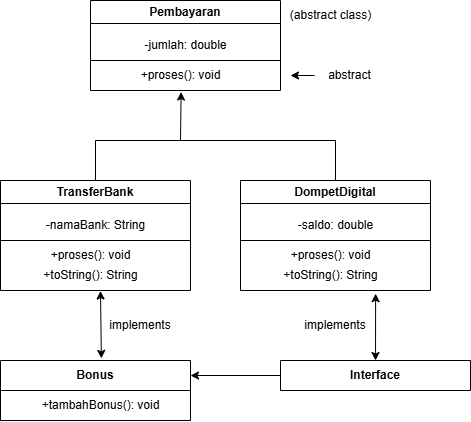

The diagram above was exported from draw.io. Its source (the exported page's mxGraphModel, read from the mxfile embedded in the PNG):
<mxGraphModel dx="1097" dy="640" grid="1" gridSize="10" guides="1" tooltips="1" connect="1" arrows="1" fold="1" page="1" pageScale="1" pageWidth="827" pageHeight="1169" math="0" shadow="0">
  <root>
    <mxCell id="0" />
    <mxCell id="1" parent="0" />
    <mxCell id="CM6ae4RnvHmARiB8SYin-1" value="Pembayaran" style="swimlane;whiteSpace=wrap;html=1;" parent="1" vertex="1">
      <mxGeometry x="190" y="100" width="190" height="90" as="geometry" />
    </mxCell>
    <mxCell id="CM6ae4RnvHmARiB8SYin-3" value="-jumlah: &lt;font style=&quot;color: light-dark(rgb(0, 0, 0), rgb(0, 0, 255));&quot;&gt;double&lt;/font&gt;" style="text;html=1;align=center;verticalAlign=middle;resizable=0;points=[];autosize=1;strokeColor=none;fillColor=none;" parent="CM6ae4RnvHmARiB8SYin-1" vertex="1">
      <mxGeometry x="40" y="30" width="110" height="30" as="geometry" />
    </mxCell>
    <mxCell id="CM6ae4RnvHmARiB8SYin-6" value="+proses(): void" style="text;html=1;align=center;verticalAlign=middle;resizable=0;points=[];autosize=1;strokeColor=none;fillColor=none;" parent="CM6ae4RnvHmARiB8SYin-1" vertex="1">
      <mxGeometry x="40" y="60" width="100" height="30" as="geometry" />
    </mxCell>
    <mxCell id="CM6ae4RnvHmARiB8SYin-2" value="" style="endArrow=none;html=1;rounded=0;" parent="1" edge="1">
      <mxGeometry width="50" height="50" relative="1" as="geometry">
        <mxPoint x="190" y="160" as="sourcePoint" />
        <mxPoint x="380" y="160" as="targetPoint" />
        <Array as="points" />
      </mxGeometry>
    </mxCell>
    <mxCell id="CM6ae4RnvHmARiB8SYin-7" value="(abstract class)" style="text;html=1;align=center;verticalAlign=middle;resizable=0;points=[];autosize=1;strokeColor=none;fillColor=none;" parent="1" vertex="1">
      <mxGeometry x="380" y="100" width="100" height="30" as="geometry" />
    </mxCell>
    <mxCell id="CM6ae4RnvHmARiB8SYin-8" value="abstract" style="text;html=1;align=center;verticalAlign=middle;resizable=0;points=[];autosize=1;strokeColor=none;fillColor=none;" parent="1" vertex="1">
      <mxGeometry x="414" y="160" width="70" height="30" as="geometry" />
    </mxCell>
    <mxCell id="CM6ae4RnvHmARiB8SYin-9" value="" style="endArrow=classic;html=1;rounded=0;" parent="1" source="CM6ae4RnvHmARiB8SYin-8" edge="1">
      <mxGeometry width="50" height="50" relative="1" as="geometry">
        <mxPoint x="413" y="175" as="sourcePoint" />
        <mxPoint x="390" y="175" as="targetPoint" />
      </mxGeometry>
    </mxCell>
    <mxCell id="CM6ae4RnvHmARiB8SYin-11" value="TransferBank" style="swimlane;whiteSpace=wrap;html=1;" parent="1" vertex="1">
      <mxGeometry x="100" y="280" width="190" height="110" as="geometry" />
    </mxCell>
    <mxCell id="CM6ae4RnvHmARiB8SYin-12" value="-namaBank: String" style="text;html=1;align=center;verticalAlign=middle;resizable=0;points=[];autosize=1;strokeColor=none;fillColor=none;" parent="CM6ae4RnvHmARiB8SYin-11" vertex="1">
      <mxGeometry x="35" y="30" width="120" height="30" as="geometry" />
    </mxCell>
    <mxCell id="CM6ae4RnvHmARiB8SYin-13" value="+proses(): void" style="text;html=1;align=center;verticalAlign=middle;resizable=0;points=[];autosize=1;strokeColor=none;fillColor=none;" parent="CM6ae4RnvHmARiB8SYin-11" vertex="1">
      <mxGeometry x="40" y="60" width="100" height="30" as="geometry" />
    </mxCell>
    <mxCell id="CM6ae4RnvHmARiB8SYin-15" value="+toString(): String" style="text;html=1;align=center;verticalAlign=middle;resizable=0;points=[];autosize=1;strokeColor=none;fillColor=none;" parent="CM6ae4RnvHmARiB8SYin-11" vertex="1">
      <mxGeometry x="30" y="80" width="120" height="30" as="geometry" />
    </mxCell>
    <mxCell id="CM6ae4RnvHmARiB8SYin-14" value="" style="endArrow=none;html=1;rounded=0;" parent="1" edge="1">
      <mxGeometry width="50" height="50" relative="1" as="geometry">
        <mxPoint x="100" y="340" as="sourcePoint" />
        <mxPoint x="290" y="340" as="targetPoint" />
        <Array as="points" />
      </mxGeometry>
    </mxCell>
    <mxCell id="CM6ae4RnvHmARiB8SYin-16" value="DompetDigital" style="swimlane;whiteSpace=wrap;html=1;" parent="1" vertex="1">
      <mxGeometry x="340" y="280" width="190" height="110" as="geometry" />
    </mxCell>
    <mxCell id="CM6ae4RnvHmARiB8SYin-17" value="-saldo: &lt;font style=&quot;color: light-dark(rgb(0, 0, 0), rgb(0, 0, 255));&quot;&gt;double&lt;/font&gt;" style="text;html=1;align=center;verticalAlign=middle;resizable=0;points=[];autosize=1;strokeColor=none;fillColor=none;" parent="CM6ae4RnvHmARiB8SYin-16" vertex="1">
      <mxGeometry x="45" y="30" width="100" height="30" as="geometry" />
    </mxCell>
    <mxCell id="CM6ae4RnvHmARiB8SYin-18" value="+proses(): void" style="text;html=1;align=center;verticalAlign=middle;resizable=0;points=[];autosize=1;strokeColor=none;fillColor=none;" parent="CM6ae4RnvHmARiB8SYin-16" vertex="1">
      <mxGeometry x="40" y="60" width="100" height="30" as="geometry" />
    </mxCell>
    <mxCell id="CM6ae4RnvHmARiB8SYin-19" value="+toString(): String" style="text;html=1;align=center;verticalAlign=middle;resizable=0;points=[];autosize=1;strokeColor=none;fillColor=none;" parent="CM6ae4RnvHmARiB8SYin-16" vertex="1">
      <mxGeometry x="30" y="80" width="120" height="30" as="geometry" />
    </mxCell>
    <mxCell id="CM6ae4RnvHmARiB8SYin-20" value="" style="endArrow=none;html=1;rounded=0;" parent="1" edge="1">
      <mxGeometry width="50" height="50" relative="1" as="geometry">
        <mxPoint x="340" y="340" as="sourcePoint" />
        <mxPoint x="530" y="340" as="targetPoint" />
        <Array as="points" />
      </mxGeometry>
    </mxCell>
    <mxCell id="CM6ae4RnvHmARiB8SYin-21" value="" style="endArrow=classic;html=1;rounded=0;exitX=0.5;exitY=0;exitDx=0;exitDy=0;entryX=0.506;entryY=1.052;entryDx=0;entryDy=0;entryPerimeter=0;" parent="1" source="CM6ae4RnvHmARiB8SYin-11" target="CM6ae4RnvHmARiB8SYin-6" edge="1">
      <mxGeometry width="50" height="50" relative="1" as="geometry">
        <mxPoint x="230" y="380" as="sourcePoint" />
        <mxPoint x="280" y="330" as="targetPoint" />
        <Array as="points">
          <mxPoint x="195" y="240" />
          <mxPoint x="280" y="240" />
        </Array>
      </mxGeometry>
    </mxCell>
    <mxCell id="CM6ae4RnvHmARiB8SYin-22" value="" style="endArrow=none;html=1;rounded=0;exitX=0.5;exitY=0;exitDx=0;exitDy=0;" parent="1" source="CM6ae4RnvHmARiB8SYin-16" edge="1">
      <mxGeometry width="50" height="50" relative="1" as="geometry">
        <mxPoint x="230" y="390" as="sourcePoint" />
        <mxPoint x="280" y="240" as="targetPoint" />
        <Array as="points">
          <mxPoint x="435" y="240" />
        </Array>
      </mxGeometry>
    </mxCell>
    <mxCell id="CM6ae4RnvHmARiB8SYin-23" value="Bonus" style="swimlane;whiteSpace=wrap;html=1;startSize=30;" parent="1" vertex="1">
      <mxGeometry x="100" y="460" width="190" height="60" as="geometry" />
    </mxCell>
    <mxCell id="CM6ae4RnvHmARiB8SYin-24" value="+tambahBonus(): void" style="text;html=1;align=center;verticalAlign=middle;resizable=0;points=[];autosize=1;strokeColor=none;fillColor=none;" parent="CM6ae4RnvHmARiB8SYin-23" vertex="1">
      <mxGeometry x="30" y="30" width="140" height="30" as="geometry" />
    </mxCell>
    <mxCell id="CM6ae4RnvHmARiB8SYin-26" value="Interface" style="swimlane;whiteSpace=wrap;html=1;startSize=30;" parent="1" vertex="1">
      <mxGeometry x="380" y="460" width="190" height="30" as="geometry" />
    </mxCell>
    <mxCell id="CM6ae4RnvHmARiB8SYin-29" value="" style="endArrow=classic;html=1;rounded=0;entryX=1;entryY=0.25;entryDx=0;entryDy=0;exitX=0;exitY=0.5;exitDx=0;exitDy=0;" parent="1" source="CM6ae4RnvHmARiB8SYin-26" target="CM6ae4RnvHmARiB8SYin-23" edge="1">
      <mxGeometry width="50" height="50" relative="1" as="geometry">
        <mxPoint x="210" y="410" as="sourcePoint" />
        <mxPoint x="260" y="360" as="targetPoint" />
      </mxGeometry>
    </mxCell>
    <mxCell id="CM6ae4RnvHmARiB8SYin-30" value="" style="endArrow=classic;startArrow=classic;html=1;rounded=0;entryX=0.583;entryY=1.017;entryDx=0;entryDy=0;entryPerimeter=0;exitX=0.531;exitY=-0.036;exitDx=0;exitDy=0;exitPerimeter=0;" parent="1" source="CM6ae4RnvHmARiB8SYin-23" target="CM6ae4RnvHmARiB8SYin-15" edge="1">
      <mxGeometry width="50" height="50" relative="1" as="geometry">
        <mxPoint x="130" y="370" as="sourcePoint" />
        <mxPoint x="180" y="320" as="targetPoint" />
      </mxGeometry>
    </mxCell>
    <mxCell id="CM6ae4RnvHmARiB8SYin-31" value="" style="endArrow=classic;startArrow=classic;html=1;rounded=0;entryX=0.876;entryY=1.105;entryDx=0;entryDy=0;entryPerimeter=0;" parent="1" source="CM6ae4RnvHmARiB8SYin-26" target="CM6ae4RnvHmARiB8SYin-19" edge="1">
      <mxGeometry width="50" height="50" relative="1" as="geometry">
        <mxPoint x="200" y="450" as="sourcePoint" />
        <mxPoint x="460" y="400" as="targetPoint" />
      </mxGeometry>
    </mxCell>
    <mxCell id="CM6ae4RnvHmARiB8SYin-32" value="implements" style="text;html=1;align=center;verticalAlign=middle;whiteSpace=wrap;rounded=0;" parent="1" vertex="1">
      <mxGeometry x="405" y="410" width="60" height="30" as="geometry" />
    </mxCell>
    <mxCell id="CM6ae4RnvHmARiB8SYin-33" value="implements" style="text;html=1;align=center;verticalAlign=middle;whiteSpace=wrap;rounded=0;" parent="1" vertex="1">
      <mxGeometry x="210" y="410" width="60" height="30" as="geometry" />
    </mxCell>
  </root>
</mxGraphModel>